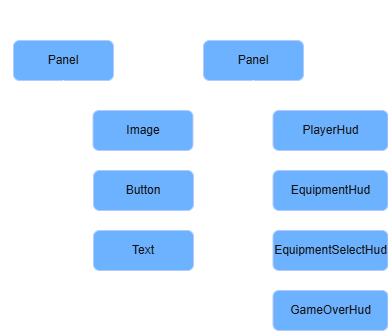

The diagram above was exported from draw.io. Its source (the exported page's mxGraphModel, read from the mxfile embedded in the PNG):
<mxGraphModel dx="1414" dy="841" grid="1" gridSize="10" guides="1" tooltips="1" connect="1" arrows="1" fold="1" page="1" pageScale="1" pageWidth="1169" pageHeight="827" background="#CCCCCC" math="0" shadow="0">
  <root>
    <mxCell id="0" />
    <mxCell id="1" parent="0" />
    <mxCell id="STQJbhmBtW2w92xwkg_T-1" edge="1" parent="1" source="STQJbhmBtW2w92xwkg_T-2" style="edgeStyle=orthogonalEdgeStyle;rounded=0;orthogonalLoop=1;jettySize=auto;html=1;exitX=0.5;exitY=1;exitDx=0;exitDy=0;entryX=0;entryY=0.5;entryDx=0;entryDy=0;" target="STQJbhmBtW2w92xwkg_T-5">
      <mxGeometry relative="1" as="geometry" />
    </mxCell>
    <mxCell id="STQJbhmBtW2w92xwkg_T-2" parent="1" style="rounded=1;whiteSpace=wrap;html=1;fillColor=#0050ef;fontColor=#ffffff;strokeColor=#001DBC;" value="Panel" vertex="1">
      <mxGeometry height="40" width="100" x="63" y="60" as="geometry" />
    </mxCell>
    <mxCell id="STQJbhmBtW2w92xwkg_T-3" parent="1" style="rounded=1;whiteSpace=wrap;html=1;aspect=fixed;fillColor=#0050ef;fontColor=#ffffff;strokeColor=#001DBC;" value="Image" vertex="1">
      <mxGeometry height="40" width="100" x="142.5" y="130" as="geometry" />
    </mxCell>
    <mxCell id="STQJbhmBtW2w92xwkg_T-4" parent="1" style="rounded=1;whiteSpace=wrap;html=1;aspect=fixed;fillColor=#0050ef;fontColor=#ffffff;strokeColor=#001DBC;" value="Text" vertex="1">
      <mxGeometry height="40" width="100" x="143" y="250" as="geometry" />
    </mxCell>
    <mxCell id="STQJbhmBtW2w92xwkg_T-5" parent="1" style="rounded=1;whiteSpace=wrap;html=1;aspect=fixed;fillColor=#0050ef;fontColor=#ffffff;strokeColor=#001DBC;" value="Button" vertex="1">
      <mxGeometry height="40" width="100" x="143" y="190" as="geometry" />
    </mxCell>
    <mxCell id="STQJbhmBtW2w92xwkg_T-6" edge="1" parent="1" source="STQJbhmBtW2w92xwkg_T-2" style="edgeStyle=orthogonalEdgeStyle;rounded=0;orthogonalLoop=1;jettySize=auto;html=1;entryX=0;entryY=0.5;entryDx=0;entryDy=0;exitX=0.5;exitY=1;exitDx=0;exitDy=0;" target="STQJbhmBtW2w92xwkg_T-3" value="">
      <mxGeometry relative="1" as="geometry">
        <mxPoint x="-20" y="231" as="sourcePoint" />
        <mxPoint x="14" y="270" as="targetPoint" />
      </mxGeometry>
    </mxCell>
    <mxCell id="STQJbhmBtW2w92xwkg_T-7" edge="1" parent="1" source="STQJbhmBtW2w92xwkg_T-2" style="edgeStyle=orthogonalEdgeStyle;rounded=0;orthogonalLoop=1;jettySize=auto;html=1;exitX=0.5;exitY=1;exitDx=0;exitDy=0;entryX=0;entryY=0.5;entryDx=0;entryDy=0;" target="STQJbhmBtW2w92xwkg_T-4" value="">
      <mxGeometry relative="1" as="geometry">
        <mxPoint x="40" y="130" as="sourcePoint" />
        <mxPoint x="74" y="300" as="targetPoint" />
      </mxGeometry>
    </mxCell>
    <mxCell id="STQJbhmBtW2w92xwkg_T-8" edge="1" parent="1" source="STQJbhmBtW2w92xwkg_T-9" style="edgeStyle=orthogonalEdgeStyle;rounded=0;orthogonalLoop=1;jettySize=auto;html=1;entryX=0;entryY=0.5;entryDx=0;entryDy=0;exitX=0.5;exitY=1;exitDx=0;exitDy=0;" target="STQJbhmBtW2w92xwkg_T-18">
      <mxGeometry relative="1" as="geometry" />
    </mxCell>
    <mxCell id="STQJbhmBtW2w92xwkg_T-9" parent="1" style="rounded=1;whiteSpace=wrap;html=1;fillColor=#0050ef;fontColor=#ffffff;strokeColor=#001DBC;" value="Panel" vertex="1">
      <mxGeometry height="40" width="100" x="253" y="60" as="geometry" />
    </mxCell>
    <mxCell id="STQJbhmBtW2w92xwkg_T-10" parent="1" style="rounded=1;whiteSpace=wrap;html=1;fillColor=#0050ef;fontColor=#ffffff;strokeColor=#001DBC;" value="PlayerHud" vertex="1">
      <mxGeometry height="40" width="115" x="322.5" y="130" as="geometry" />
    </mxCell>
    <mxCell id="STQJbhmBtW2w92xwkg_T-11" parent="1" style="rounded=1;whiteSpace=wrap;html=1;fillColor=#0050ef;fontColor=#ffffff;strokeColor=#001DBC;" value="EquipmentSelectHud" vertex="1">
      <mxGeometry height="40" width="115" x="322.5" y="250" as="geometry" />
    </mxCell>
    <mxCell id="STQJbhmBtW2w92xwkg_T-12" parent="1" style="rounded=1;whiteSpace=wrap;html=1;fillColor=#0050ef;fontColor=#ffffff;strokeColor=#001DBC;" value="EquipmentHud" vertex="1">
      <mxGeometry height="40" width="115" x="322.5" y="190" as="geometry" />
    </mxCell>
    <mxCell id="STQJbhmBtW2w92xwkg_T-13" edge="1" parent="1" source="STQJbhmBtW2w92xwkg_T-9" style="edgeStyle=orthogonalEdgeStyle;rounded=0;orthogonalLoop=1;jettySize=auto;html=1;entryX=0;entryY=0.5;entryDx=0;entryDy=0;exitX=0.5;exitY=1;exitDx=0;exitDy=0;" target="STQJbhmBtW2w92xwkg_T-10" value="">
      <mxGeometry relative="1" as="geometry">
        <mxPoint x="170" y="231" as="sourcePoint" />
        <mxPoint x="204" y="270" as="targetPoint" />
      </mxGeometry>
    </mxCell>
    <mxCell id="STQJbhmBtW2w92xwkg_T-14" edge="1" parent="1" source="STQJbhmBtW2w92xwkg_T-9" style="edgeStyle=orthogonalEdgeStyle;rounded=0;orthogonalLoop=1;jettySize=auto;html=1;exitX=0.5;exitY=1;exitDx=0;exitDy=0;entryX=0;entryY=0.5;entryDx=0;entryDy=0;" target="STQJbhmBtW2w92xwkg_T-11" value="">
      <mxGeometry relative="1" as="geometry">
        <mxPoint x="230" y="130" as="sourcePoint" />
        <mxPoint x="264" y="300" as="targetPoint" />
      </mxGeometry>
    </mxCell>
    <mxCell id="STQJbhmBtW2w92xwkg_T-15" edge="1" parent="1" source="STQJbhmBtW2w92xwkg_T-9" style="edgeStyle=orthogonalEdgeStyle;rounded=0;orthogonalLoop=1;jettySize=auto;html=1;exitX=0.5;exitY=1;exitDx=0;exitDy=0;entryX=0;entryY=0.5;entryDx=0;entryDy=0;" target="STQJbhmBtW2w92xwkg_T-12" value="">
      <mxGeometry relative="1" as="geometry">
        <Array as="points">
          <mxPoint x="303.5" y="159" />
          <mxPoint x="303.5" y="159" />
          <mxPoint x="303.5" y="209" />
          <mxPoint x="322.5" y="209" />
        </Array>
        <mxPoint x="282.5" y="110" as="sourcePoint" />
        <mxPoint x="300" y="209" as="targetPoint" />
      </mxGeometry>
    </mxCell>
    <mxCell id="STQJbhmBtW2w92xwkg_T-16" parent="1" style="text;html=1;whiteSpace=wrap;strokeColor=none;fillColor=none;align=center;verticalAlign=middle;rounded=0;" value="UI Panel 구조도" vertex="1">
      <mxGeometry height="30" width="93" x="50" y="20" as="geometry" />
    </mxCell>
    <mxCell id="STQJbhmBtW2w92xwkg_T-17" parent="1" style="text;html=1;whiteSpace=wrap;strokeColor=none;fillColor=none;align=center;verticalAlign=middle;rounded=0;" value="UI Panel 상속 받아 만든 HUD" vertex="1">
      <mxGeometry height="30" width="183" x="232" y="20" as="geometry" />
    </mxCell>
    <mxCell id="STQJbhmBtW2w92xwkg_T-18" parent="1" style="rounded=1;whiteSpace=wrap;html=1;fillColor=#0050ef;fontColor=#ffffff;strokeColor=#001DBC;" value="GameOverHud" vertex="1">
      <mxGeometry height="40" width="115" x="322.5" y="310" as="geometry" />
    </mxCell>
  </root>
</mxGraphModel>